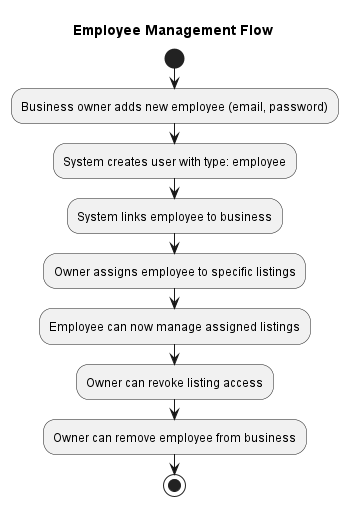

The diagram above was rendered by PlantUML. Its source (embedded in the PNG):
@startuml
title Employee Management Flow

start
:Business owner adds new employee (email, password);
:System creates user with type: employee;
:System links employee to business;
:Owner assigns employee to specific listings;
:Employee can now manage assigned listings;
:Owner can revoke listing access;
:Owner can remove employee from business;
stop
@enduml